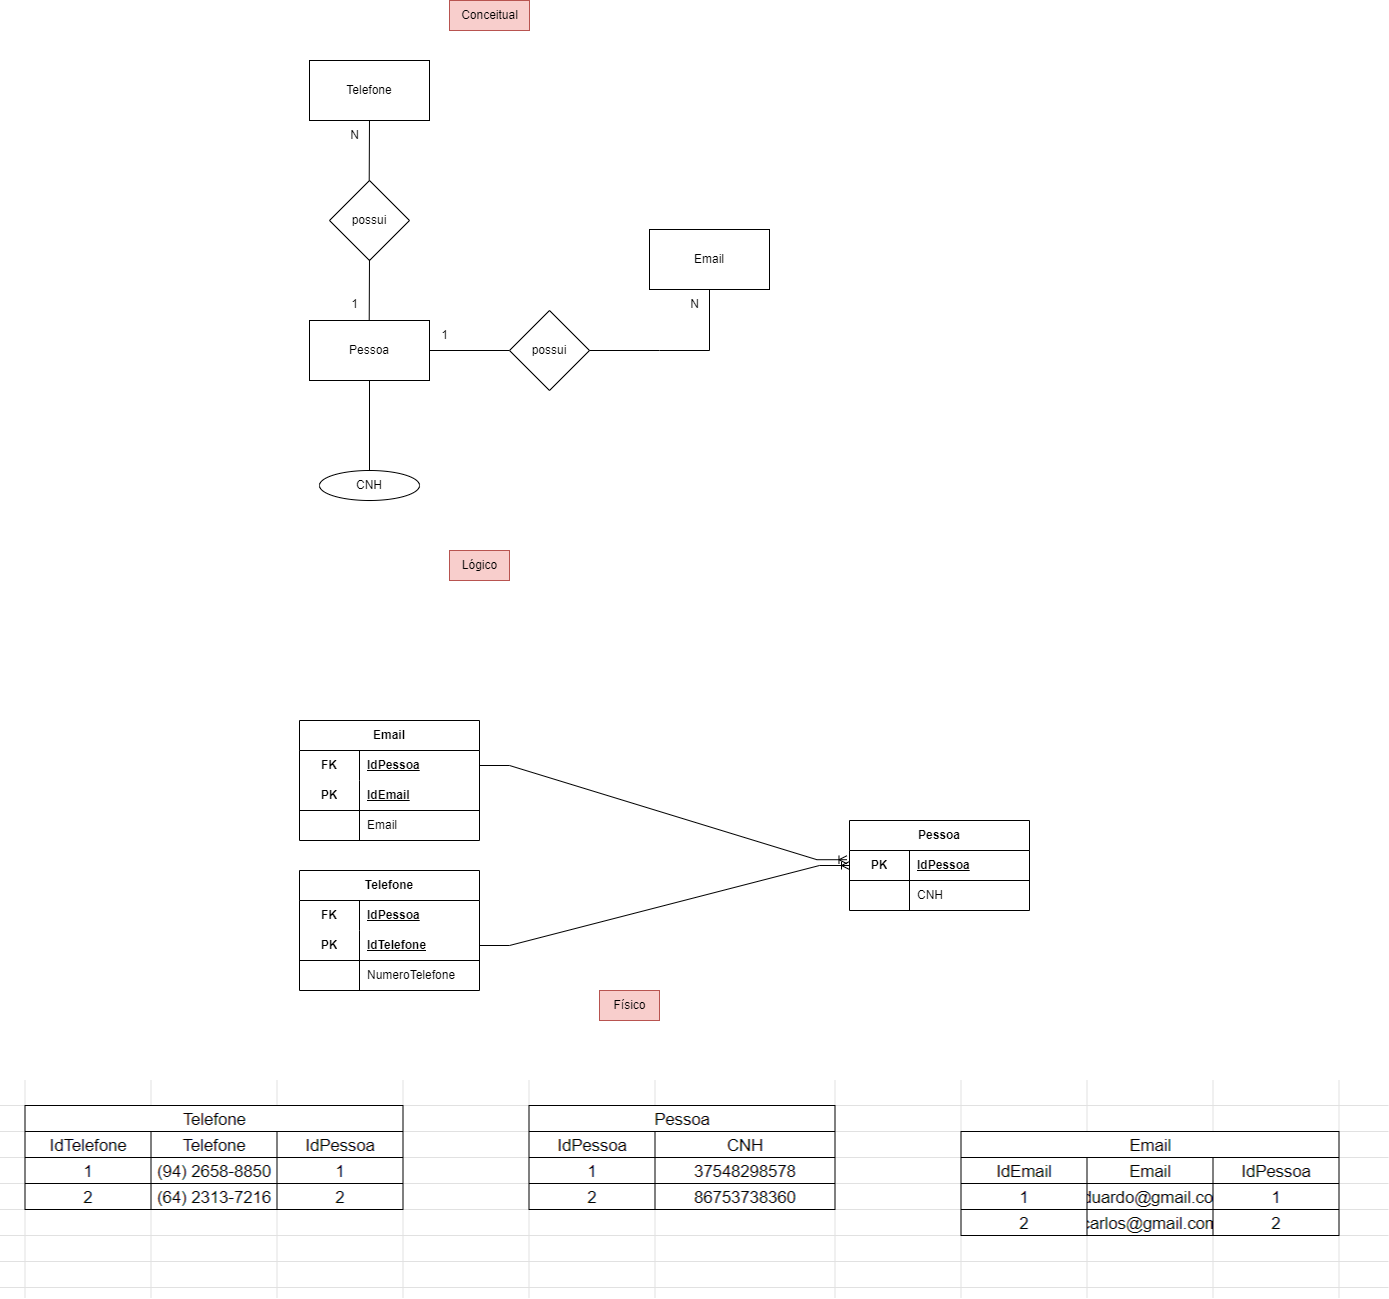

The diagram above was exported from draw.io. Its source (the exported page's mxGraphModel, read from the mxfile embedded in the PNG):
<mxGraphModel dx="1912" dy="1025" grid="1" gridSize="10" guides="1" tooltips="1" connect="1" arrows="1" fold="1" page="1" pageScale="1" pageWidth="827" pageHeight="1169" math="0" shadow="0">
  <root>
    <mxCell id="0" />
    <mxCell id="1" parent="0" />
    <mxCell id="S0FXRFOw_O9tsXKSZDpN-1" value="Pessoa&lt;br&gt;" style="rounded=0;whiteSpace=wrap;html=1;" vertex="1" parent="1">
      <mxGeometry x="410" y="690" width="120" height="60" as="geometry" />
    </mxCell>
    <mxCell id="S0FXRFOw_O9tsXKSZDpN-2" value="" style="endArrow=none;html=1;rounded=0;" edge="1" parent="1">
      <mxGeometry width="50" height="50" relative="1" as="geometry">
        <mxPoint x="760" y="720" as="sourcePoint" />
        <mxPoint x="810" y="720" as="targetPoint" />
      </mxGeometry>
    </mxCell>
    <mxCell id="S0FXRFOw_O9tsXKSZDpN-3" value="" style="endArrow=none;html=1;rounded=0;entryX=0.5;entryY=1;entryDx=0;entryDy=0;" edge="1" parent="1">
      <mxGeometry width="50" height="50" relative="1" as="geometry">
        <mxPoint x="810" y="720" as="sourcePoint" />
        <mxPoint x="810" y="640" as="targetPoint" />
      </mxGeometry>
    </mxCell>
    <mxCell id="S0FXRFOw_O9tsXKSZDpN-4" value="" style="endArrow=none;html=1;rounded=0;exitX=1;exitY=0.5;exitDx=0;exitDy=0;entryX=0;entryY=0.5;entryDx=0;entryDy=0;" edge="1" parent="1" source="S0FXRFOw_O9tsXKSZDpN-1" target="S0FXRFOw_O9tsXKSZDpN-5">
      <mxGeometry width="50" height="50" relative="1" as="geometry">
        <mxPoint x="590" y="790" as="sourcePoint" />
        <mxPoint x="610" y="720" as="targetPoint" />
      </mxGeometry>
    </mxCell>
    <mxCell id="S0FXRFOw_O9tsXKSZDpN-5" value="possui" style="rhombus;whiteSpace=wrap;html=1;" vertex="1" parent="1">
      <mxGeometry x="610" y="680" width="80" height="80" as="geometry" />
    </mxCell>
    <mxCell id="S0FXRFOw_O9tsXKSZDpN-6" value="" style="endArrow=none;html=1;rounded=0;entryX=0;entryY=0.5;entryDx=0;entryDy=0;exitX=1;exitY=0.5;exitDx=0;exitDy=0;" edge="1" parent="1" source="S0FXRFOw_O9tsXKSZDpN-5">
      <mxGeometry width="50" height="50" relative="1" as="geometry">
        <mxPoint x="650" y="860" as="sourcePoint" />
        <mxPoint x="760" y="720" as="targetPoint" />
      </mxGeometry>
    </mxCell>
    <mxCell id="S0FXRFOw_O9tsXKSZDpN-7" value="1" style="text;html=1;align=center;verticalAlign=middle;resizable=0;points=[];autosize=1;strokeColor=none;fillColor=none;" vertex="1" parent="1">
      <mxGeometry x="530" y="690" width="30" height="30" as="geometry" />
    </mxCell>
    <mxCell id="S0FXRFOw_O9tsXKSZDpN-8" value="N" style="text;html=1;align=center;verticalAlign=middle;resizable=0;points=[];autosize=1;strokeColor=none;fillColor=none;" vertex="1" parent="1">
      <mxGeometry x="780" y="659" width="30" height="30" as="geometry" />
    </mxCell>
    <mxCell id="S0FXRFOw_O9tsXKSZDpN-9" value="" style="endArrow=none;html=1;rounded=0;entryX=0.5;entryY=1;entryDx=0;entryDy=0;" edge="1" parent="1" target="S0FXRFOw_O9tsXKSZDpN-1">
      <mxGeometry width="50" height="50" relative="1" as="geometry">
        <mxPoint x="470" y="840" as="sourcePoint" />
        <mxPoint x="520" y="880" as="targetPoint" />
      </mxGeometry>
    </mxCell>
    <mxCell id="S0FXRFOw_O9tsXKSZDpN-10" value="CNH" style="ellipse;whiteSpace=wrap;html=1;" vertex="1" parent="1">
      <mxGeometry x="420" y="840" width="100" height="30" as="geometry" />
    </mxCell>
    <mxCell id="S0FXRFOw_O9tsXKSZDpN-11" value="Email" style="rounded=0;whiteSpace=wrap;html=1;" vertex="1" parent="1">
      <mxGeometry x="750" y="599" width="120" height="60" as="geometry" />
    </mxCell>
    <mxCell id="S0FXRFOw_O9tsXKSZDpN-12" value="possui" style="rhombus;whiteSpace=wrap;html=1;" vertex="1" parent="1">
      <mxGeometry x="430" y="550" width="80" height="80" as="geometry" />
    </mxCell>
    <mxCell id="S0FXRFOw_O9tsXKSZDpN-13" value="" style="endArrow=none;html=1;rounded=0;exitX=0.456;exitY=0.014;exitDx=0;exitDy=0;exitPerimeter=0;" edge="1" parent="1">
      <mxGeometry width="50" height="50" relative="1" as="geometry">
        <mxPoint x="469.71000000000004" y="690" as="sourcePoint" />
        <mxPoint x="469.99" y="629.16" as="targetPoint" />
      </mxGeometry>
    </mxCell>
    <mxCell id="S0FXRFOw_O9tsXKSZDpN-14" value="" style="endArrow=none;html=1;rounded=0;exitX=0.456;exitY=0.014;exitDx=0;exitDy=0;exitPerimeter=0;" edge="1" parent="1">
      <mxGeometry width="50" height="50" relative="1" as="geometry">
        <mxPoint x="469.71000000000004" y="550" as="sourcePoint" />
        <mxPoint x="469.99" y="489.15999999999997" as="targetPoint" />
      </mxGeometry>
    </mxCell>
    <mxCell id="S0FXRFOw_O9tsXKSZDpN-15" value="Telefone" style="rounded=0;whiteSpace=wrap;html=1;" vertex="1" parent="1">
      <mxGeometry x="410" y="430" width="120" height="60" as="geometry" />
    </mxCell>
    <mxCell id="S0FXRFOw_O9tsXKSZDpN-16" value="1" style="text;html=1;align=center;verticalAlign=middle;resizable=0;points=[];autosize=1;strokeColor=none;fillColor=none;" vertex="1" parent="1">
      <mxGeometry x="440" y="659" width="30" height="30" as="geometry" />
    </mxCell>
    <mxCell id="S0FXRFOw_O9tsXKSZDpN-17" value="N" style="text;html=1;align=center;verticalAlign=middle;resizable=0;points=[];autosize=1;strokeColor=none;fillColor=none;" vertex="1" parent="1">
      <mxGeometry x="440" y="490" width="30" height="30" as="geometry" />
    </mxCell>
    <mxCell id="S0FXRFOw_O9tsXKSZDpN-18" value="Conceitual" style="text;html=1;align=center;verticalAlign=middle;resizable=0;points=[];autosize=1;strokeColor=#b85450;fillColor=#f8cecc;" vertex="1" parent="1">
      <mxGeometry x="550" y="370" width="80" height="30" as="geometry" />
    </mxCell>
    <mxCell id="S0FXRFOw_O9tsXKSZDpN-19" value="Lógico" style="text;html=1;align=center;verticalAlign=middle;resizable=0;points=[];autosize=1;strokeColor=#b85450;fillColor=#f8cecc;" vertex="1" parent="1">
      <mxGeometry x="550" y="920" width="60" height="30" as="geometry" />
    </mxCell>
    <mxCell id="S0FXRFOw_O9tsXKSZDpN-20" value="Telefone" style="shape=table;startSize=30;container=1;collapsible=1;childLayout=tableLayout;fixedRows=1;rowLines=0;fontStyle=1;align=center;resizeLast=1;html=1;whiteSpace=wrap;" vertex="1" parent="1">
      <mxGeometry x="400" y="1240" width="180" height="120" as="geometry" />
    </mxCell>
    <mxCell id="S0FXRFOw_O9tsXKSZDpN-21" value="" style="shape=tableRow;horizontal=0;startSize=0;swimlaneHead=0;swimlaneBody=0;fillColor=none;collapsible=0;dropTarget=0;points=[[0,0.5],[1,0.5]];portConstraint=eastwest;top=0;left=0;right=0;bottom=0;html=1;" vertex="1" parent="S0FXRFOw_O9tsXKSZDpN-20">
      <mxGeometry y="30" width="180" height="30" as="geometry" />
    </mxCell>
    <mxCell id="S0FXRFOw_O9tsXKSZDpN-22" value="FK" style="shape=partialRectangle;connectable=0;fillColor=none;top=0;left=0;bottom=0;right=0;fontStyle=1;overflow=hidden;html=1;whiteSpace=wrap;" vertex="1" parent="S0FXRFOw_O9tsXKSZDpN-21">
      <mxGeometry width="60" height="30" as="geometry">
        <mxRectangle width="60" height="30" as="alternateBounds" />
      </mxGeometry>
    </mxCell>
    <mxCell id="S0FXRFOw_O9tsXKSZDpN-23" value="IdPessoa" style="shape=partialRectangle;connectable=0;fillColor=none;top=0;left=0;bottom=0;right=0;align=left;spacingLeft=6;fontStyle=5;overflow=hidden;html=1;whiteSpace=wrap;" vertex="1" parent="S0FXRFOw_O9tsXKSZDpN-21">
      <mxGeometry x="60" width="120" height="30" as="geometry">
        <mxRectangle width="120" height="30" as="alternateBounds" />
      </mxGeometry>
    </mxCell>
    <mxCell id="S0FXRFOw_O9tsXKSZDpN-24" value="" style="shape=tableRow;horizontal=0;startSize=0;swimlaneHead=0;swimlaneBody=0;fillColor=none;collapsible=0;dropTarget=0;points=[[0,0.5],[1,0.5]];portConstraint=eastwest;top=0;left=0;right=0;bottom=1;html=1;" vertex="1" parent="S0FXRFOw_O9tsXKSZDpN-20">
      <mxGeometry y="60" width="180" height="30" as="geometry" />
    </mxCell>
    <mxCell id="S0FXRFOw_O9tsXKSZDpN-25" value="PK" style="shape=partialRectangle;connectable=0;fillColor=none;top=0;left=0;bottom=0;right=0;fontStyle=1;overflow=hidden;html=1;whiteSpace=wrap;" vertex="1" parent="S0FXRFOw_O9tsXKSZDpN-24">
      <mxGeometry width="60" height="30" as="geometry">
        <mxRectangle width="60" height="30" as="alternateBounds" />
      </mxGeometry>
    </mxCell>
    <mxCell id="S0FXRFOw_O9tsXKSZDpN-26" value="IdTelefone" style="shape=partialRectangle;connectable=0;fillColor=none;top=0;left=0;bottom=0;right=0;align=left;spacingLeft=6;fontStyle=5;overflow=hidden;html=1;whiteSpace=wrap;" vertex="1" parent="S0FXRFOw_O9tsXKSZDpN-24">
      <mxGeometry x="60" width="120" height="30" as="geometry">
        <mxRectangle width="120" height="30" as="alternateBounds" />
      </mxGeometry>
    </mxCell>
    <mxCell id="S0FXRFOw_O9tsXKSZDpN-27" value="" style="shape=tableRow;horizontal=0;startSize=0;swimlaneHead=0;swimlaneBody=0;fillColor=none;collapsible=0;dropTarget=0;points=[[0,0.5],[1,0.5]];portConstraint=eastwest;top=0;left=0;right=0;bottom=0;html=1;" vertex="1" parent="S0FXRFOw_O9tsXKSZDpN-20">
      <mxGeometry y="90" width="180" height="30" as="geometry" />
    </mxCell>
    <mxCell id="S0FXRFOw_O9tsXKSZDpN-28" value="" style="shape=partialRectangle;connectable=0;fillColor=none;top=0;left=0;bottom=0;right=0;editable=1;overflow=hidden;html=1;whiteSpace=wrap;" vertex="1" parent="S0FXRFOw_O9tsXKSZDpN-27">
      <mxGeometry width="60" height="30" as="geometry">
        <mxRectangle width="60" height="30" as="alternateBounds" />
      </mxGeometry>
    </mxCell>
    <mxCell id="S0FXRFOw_O9tsXKSZDpN-29" value="NumeroTelefone" style="shape=partialRectangle;connectable=0;fillColor=none;top=0;left=0;bottom=0;right=0;align=left;spacingLeft=6;overflow=hidden;html=1;whiteSpace=wrap;" vertex="1" parent="S0FXRFOw_O9tsXKSZDpN-27">
      <mxGeometry x="60" width="120" height="30" as="geometry">
        <mxRectangle width="120" height="30" as="alternateBounds" />
      </mxGeometry>
    </mxCell>
    <mxCell id="S0FXRFOw_O9tsXKSZDpN-30" value="Email" style="shape=table;startSize=30;container=1;collapsible=1;childLayout=tableLayout;fixedRows=1;rowLines=0;fontStyle=1;align=center;resizeLast=1;html=1;whiteSpace=wrap;" vertex="1" parent="1">
      <mxGeometry x="400" y="1090" width="180" height="120" as="geometry" />
    </mxCell>
    <mxCell id="S0FXRFOw_O9tsXKSZDpN-31" value="" style="shape=tableRow;horizontal=0;startSize=0;swimlaneHead=0;swimlaneBody=0;fillColor=none;collapsible=0;dropTarget=0;points=[[0,0.5],[1,0.5]];portConstraint=eastwest;top=0;left=0;right=0;bottom=0;html=1;" vertex="1" parent="S0FXRFOw_O9tsXKSZDpN-30">
      <mxGeometry y="30" width="180" height="30" as="geometry" />
    </mxCell>
    <mxCell id="S0FXRFOw_O9tsXKSZDpN-32" value="FK" style="shape=partialRectangle;connectable=0;fillColor=none;top=0;left=0;bottom=0;right=0;fontStyle=1;overflow=hidden;html=1;whiteSpace=wrap;" vertex="1" parent="S0FXRFOw_O9tsXKSZDpN-31">
      <mxGeometry width="60" height="30" as="geometry">
        <mxRectangle width="60" height="30" as="alternateBounds" />
      </mxGeometry>
    </mxCell>
    <mxCell id="S0FXRFOw_O9tsXKSZDpN-33" value="IdPessoa" style="shape=partialRectangle;connectable=0;fillColor=none;top=0;left=0;bottom=0;right=0;align=left;spacingLeft=6;fontStyle=5;overflow=hidden;html=1;whiteSpace=wrap;" vertex="1" parent="S0FXRFOw_O9tsXKSZDpN-31">
      <mxGeometry x="60" width="120" height="30" as="geometry">
        <mxRectangle width="120" height="30" as="alternateBounds" />
      </mxGeometry>
    </mxCell>
    <mxCell id="S0FXRFOw_O9tsXKSZDpN-34" value="" style="shape=tableRow;horizontal=0;startSize=0;swimlaneHead=0;swimlaneBody=0;fillColor=none;collapsible=0;dropTarget=0;points=[[0,0.5],[1,0.5]];portConstraint=eastwest;top=0;left=0;right=0;bottom=1;html=1;" vertex="1" parent="S0FXRFOw_O9tsXKSZDpN-30">
      <mxGeometry y="60" width="180" height="30" as="geometry" />
    </mxCell>
    <mxCell id="S0FXRFOw_O9tsXKSZDpN-35" value="PK" style="shape=partialRectangle;connectable=0;fillColor=none;top=0;left=0;bottom=0;right=0;fontStyle=1;overflow=hidden;html=1;whiteSpace=wrap;" vertex="1" parent="S0FXRFOw_O9tsXKSZDpN-34">
      <mxGeometry width="60" height="30" as="geometry">
        <mxRectangle width="60" height="30" as="alternateBounds" />
      </mxGeometry>
    </mxCell>
    <mxCell id="S0FXRFOw_O9tsXKSZDpN-36" value="IdEmail" style="shape=partialRectangle;connectable=0;fillColor=none;top=0;left=0;bottom=0;right=0;align=left;spacingLeft=6;fontStyle=5;overflow=hidden;html=1;whiteSpace=wrap;" vertex="1" parent="S0FXRFOw_O9tsXKSZDpN-34">
      <mxGeometry x="60" width="120" height="30" as="geometry">
        <mxRectangle width="120" height="30" as="alternateBounds" />
      </mxGeometry>
    </mxCell>
    <mxCell id="S0FXRFOw_O9tsXKSZDpN-37" value="" style="shape=tableRow;horizontal=0;startSize=0;swimlaneHead=0;swimlaneBody=0;fillColor=none;collapsible=0;dropTarget=0;points=[[0,0.5],[1,0.5]];portConstraint=eastwest;top=0;left=0;right=0;bottom=0;html=1;" vertex="1" parent="S0FXRFOw_O9tsXKSZDpN-30">
      <mxGeometry y="90" width="180" height="30" as="geometry" />
    </mxCell>
    <mxCell id="S0FXRFOw_O9tsXKSZDpN-38" value="" style="shape=partialRectangle;connectable=0;fillColor=none;top=0;left=0;bottom=0;right=0;editable=1;overflow=hidden;html=1;whiteSpace=wrap;" vertex="1" parent="S0FXRFOw_O9tsXKSZDpN-37">
      <mxGeometry width="60" height="30" as="geometry">
        <mxRectangle width="60" height="30" as="alternateBounds" />
      </mxGeometry>
    </mxCell>
    <mxCell id="S0FXRFOw_O9tsXKSZDpN-39" value="Email" style="shape=partialRectangle;connectable=0;fillColor=none;top=0;left=0;bottom=0;right=0;align=left;spacingLeft=6;overflow=hidden;html=1;whiteSpace=wrap;" vertex="1" parent="S0FXRFOw_O9tsXKSZDpN-37">
      <mxGeometry x="60" width="120" height="30" as="geometry">
        <mxRectangle width="120" height="30" as="alternateBounds" />
      </mxGeometry>
    </mxCell>
    <mxCell id="S0FXRFOw_O9tsXKSZDpN-40" value="Pessoa" style="shape=table;startSize=30;container=1;collapsible=1;childLayout=tableLayout;fixedRows=1;rowLines=0;fontStyle=1;align=center;resizeLast=1;html=1;whiteSpace=wrap;" vertex="1" parent="1">
      <mxGeometry x="950" y="1190" width="180" height="90" as="geometry" />
    </mxCell>
    <mxCell id="S0FXRFOw_O9tsXKSZDpN-41" value="" style="shape=tableRow;horizontal=0;startSize=0;swimlaneHead=0;swimlaneBody=0;fillColor=none;collapsible=0;dropTarget=0;points=[[0,0.5],[1,0.5]];portConstraint=eastwest;top=0;left=0;right=0;bottom=1;html=1;" vertex="1" parent="S0FXRFOw_O9tsXKSZDpN-40">
      <mxGeometry y="30" width="180" height="30" as="geometry" />
    </mxCell>
    <mxCell id="S0FXRFOw_O9tsXKSZDpN-42" value="PK" style="shape=partialRectangle;connectable=0;fillColor=none;top=0;left=0;bottom=0;right=0;fontStyle=1;overflow=hidden;html=1;whiteSpace=wrap;" vertex="1" parent="S0FXRFOw_O9tsXKSZDpN-41">
      <mxGeometry width="60" height="30" as="geometry">
        <mxRectangle width="60" height="30" as="alternateBounds" />
      </mxGeometry>
    </mxCell>
    <mxCell id="S0FXRFOw_O9tsXKSZDpN-43" value="IdPessoa" style="shape=partialRectangle;connectable=0;fillColor=none;top=0;left=0;bottom=0;right=0;align=left;spacingLeft=6;fontStyle=5;overflow=hidden;html=1;whiteSpace=wrap;" vertex="1" parent="S0FXRFOw_O9tsXKSZDpN-41">
      <mxGeometry x="60" width="120" height="30" as="geometry">
        <mxRectangle width="120" height="30" as="alternateBounds" />
      </mxGeometry>
    </mxCell>
    <mxCell id="S0FXRFOw_O9tsXKSZDpN-44" value="" style="shape=tableRow;horizontal=0;startSize=0;swimlaneHead=0;swimlaneBody=0;fillColor=none;collapsible=0;dropTarget=0;points=[[0,0.5],[1,0.5]];portConstraint=eastwest;top=0;left=0;right=0;bottom=0;html=1;" vertex="1" parent="S0FXRFOw_O9tsXKSZDpN-40">
      <mxGeometry y="60" width="180" height="30" as="geometry" />
    </mxCell>
    <mxCell id="S0FXRFOw_O9tsXKSZDpN-45" value="" style="shape=partialRectangle;connectable=0;fillColor=none;top=0;left=0;bottom=0;right=0;editable=1;overflow=hidden;html=1;whiteSpace=wrap;" vertex="1" parent="S0FXRFOw_O9tsXKSZDpN-44">
      <mxGeometry width="60" height="30" as="geometry">
        <mxRectangle width="60" height="30" as="alternateBounds" />
      </mxGeometry>
    </mxCell>
    <mxCell id="S0FXRFOw_O9tsXKSZDpN-46" value="CNH" style="shape=partialRectangle;connectable=0;fillColor=none;top=0;left=0;bottom=0;right=0;align=left;spacingLeft=6;overflow=hidden;html=1;whiteSpace=wrap;" vertex="1" parent="S0FXRFOw_O9tsXKSZDpN-44">
      <mxGeometry x="60" width="120" height="30" as="geometry">
        <mxRectangle width="120" height="30" as="alternateBounds" />
      </mxGeometry>
    </mxCell>
    <mxCell id="S0FXRFOw_O9tsXKSZDpN-58" value="" style="edgeStyle=entityRelationEdgeStyle;fontSize=12;html=1;endArrow=ERoneToMany;rounded=0;exitX=1;exitY=0.5;exitDx=0;exitDy=0;entryX=-0.014;entryY=0.307;entryDx=0;entryDy=0;entryPerimeter=0;" edge="1" parent="1" source="S0FXRFOw_O9tsXKSZDpN-31" target="S0FXRFOw_O9tsXKSZDpN-41">
      <mxGeometry width="100" height="100" relative="1" as="geometry">
        <mxPoint x="740" y="1190" as="sourcePoint" />
        <mxPoint x="960" y="1065" as="targetPoint" />
      </mxGeometry>
    </mxCell>
    <mxCell id="S0FXRFOw_O9tsXKSZDpN-59" value="" style="edgeStyle=entityRelationEdgeStyle;fontSize=12;html=1;endArrow=ERoneToMany;rounded=0;exitX=1;exitY=0.5;exitDx=0;exitDy=0;entryX=0;entryY=0.5;entryDx=0;entryDy=0;" edge="1" parent="1" source="S0FXRFOw_O9tsXKSZDpN-24" target="S0FXRFOw_O9tsXKSZDpN-41">
      <mxGeometry width="100" height="100" relative="1" as="geometry">
        <mxPoint x="590" y="1240" as="sourcePoint" />
        <mxPoint x="960" y="1170" as="targetPoint" />
      </mxGeometry>
    </mxCell>
    <mxCell id="S0FXRFOw_O9tsXKSZDpN-60" value="Físico" style="text;html=1;align=center;verticalAlign=middle;resizable=0;points=[];autosize=1;strokeColor=#b85450;fillColor=#f8cecc;" vertex="1" parent="1">
      <mxGeometry x="700" y="1360" width="60" height="30" as="geometry" />
    </mxCell>
    <mxCell id="I5L3Xbh2LvKM9A3aHBUD-1" value="" style="shape=image;verticalLabelPosition=bottom;labelBackgroundColor=default;verticalAlign=top;aspect=fixed;imageAspect=0;image=data:image/png,(base64 omitted: 19456 chars);" vertex="1" parent="1">
      <mxGeometry x="100.5" y="1450" width="1389" height="218" as="geometry" />
    </mxCell>
  </root>
</mxGraphModel>